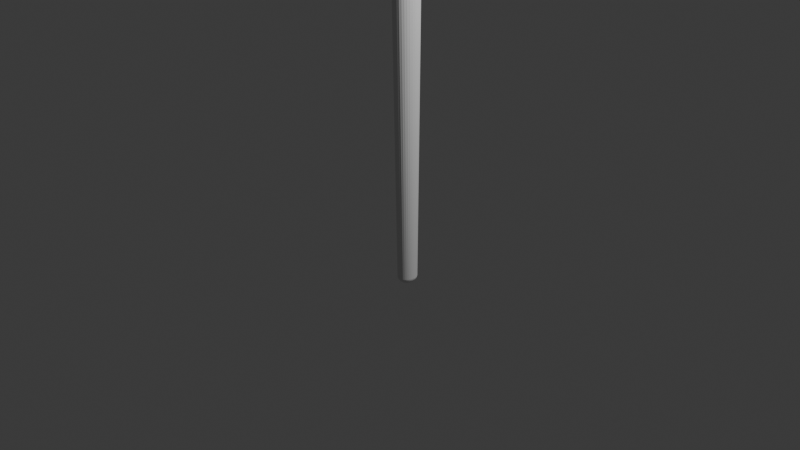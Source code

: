 # Source: Torch.blend  (saved by Blender 4.3.34; exported with 4.5.12 LTS)
import bpy
from mathutils import Matrix  # noqa: F401  (used for matrix-valued properties, if any)

bpy.ops.wm.read_factory_settings(use_empty=True)
scene = bpy.context.scene
scene.name = 'Scene'

# ---- collections
col_collection = bpy.data.collections.new('Collection'); scene.collection.children.link(col_collection)

# ---- world
world_world = bpy.data.worlds.new('World'); scene.world = world_world
world_world.use_nodes = True; world_world.node_tree.nodes.clear()
_N = world_world.node_tree.nodes; _L = world_world.node_tree.links
n0 = _N.new('ShaderNodeOutputWorld'); n0.name = 'World Output'; n0.location = (300, 300)
n1 = _N.new('ShaderNodeBackground'); n1.name = 'Background'; n1.location = (10, 300)
n1.inputs[0].default_value = (0.05088, 0.05088, 0.05088, 1.0)
_L.new(n1.outputs[0], n0.inputs[0])
n0.is_active_output = True
world_world.color = (0.05088, 0.05088, 0.05088)
world_world.sun_shadow_jitter_overblur = 0.0

# ---- cameras
cam_camera = bpy.data.cameras.new('Camera')
cam_camera.clip_end = 100.0
cam_camera.ortho_scale = 7.314

# ---- lights
light_light = bpy.data.lights.new('Light', 'POINT')
light_light.energy = 1000.0
light_light.shadow_soft_size = 0.1

# ---- meshes
me_cylinder = bpy.data.meshes.new('Cylinder')
me_cylinder.from_pydata([(-3.493e-08, 0.7069, -1.0), (7.133e-08, 0.8652, 1.0), (0.1379, 0.6934, -1.0), (0.1809, 0.8437, 1.0), (0.2705, 0.6531, -1.0), (0.3548, 0.7801, 1.0), (0.3928, 0.5878, -1.0), (0.5151, 0.6769, 1.0), (0.4999, 0.4999, -1.0), (0.6556, 0.538, 1.0), (0.5878, 0.3928, -1.0), (0.771, 0.3687, 1.0), (0.6531, 0.2705, -1.0), (0.8566, 0.1755, 1.0), (0.6934, 0.1379, -1.0), (0.9094, -0.03407, 1.0), (0.7069, 1.747e-08, -1.0), (0.9272, -0.252, 1.0), (0.6934, -0.1379, -1.0), (0.9094, -0.47, 1.0), (0.6531, -0.2705, -1.0), (0.8566, -0.6795, 1.0), (0.5878, -0.3928, -1.0), (0.771, -0.8727, 1.0), (0.4999, -0.4999, -1.0), (0.6556, -1.042, 1.0), (0.3928, -0.5878, -1.0), (0.5151, -1.181, 1.0), (0.2705, -0.6531, -1.0), (0.3548, -1.284, 1.0), (0.1379, -0.6934, -1.0), (0.1809, -1.348, 1.0), (-3.493e-08, -0.7069, -1.0), (7.133e-08, -1.369, 1.0), (-0.1379, -0.6934, -1.0), (-0.1809, -1.348, 1.0), (-0.2705, -0.6531, -1.0), (-0.3548, -1.284, 1.0), (-0.3928, -0.5878, -1.0), (-0.5151, -1.181, 1.0), (-0.4999, -0.4999, -1.0), (-0.6556, -1.042, 1.0), (-0.5878, -0.3928, -1.0), (-0.771, -0.8727, 1.0), (-0.6531, -0.2705, -1.0), (-0.8566, -0.6795, 1.0), (-0.6934, -0.1379, -1.0), (-0.9094, -0.47, 1.0), (-0.7069, 1.747e-08, -1.0), (-0.9272, -0.252, 1.0), (-0.6934, 0.1379, -1.0), (-0.9094, -0.03407, 1.0), (-0.6531, 0.2705, -1.0), (-0.8566, 0.1755, 1.0), (-0.5878, 0.3928, -1.0), (-0.771, 0.3687, 1.0), (-0.4999, 0.4999, -1.0), (-0.6556, 0.538, 1.0), (-0.3928, 0.5878, -1.0), (-0.5151, 0.6769, 1.0), (-0.2705, 0.6531, -1.0), (-0.3548, 0.7801, 1.0), (-0.1379, 0.6934, -1.0), (-0.1809, 0.8437, 1.0)], [], [(0, 1, 3, 2), (2, 3, 5, 4), (4, 5, 7, 6), (6, 7, 9, 8), (8, 9, 11, 10), (10, 11, 13, 12), (12, 13, 15, 14), (14, 15, 17, 16), (16, 17, 19, 18), (18, 19, 21, 20), (20, 21, 23, 22), (22, 23, 25, 24), (24, 25, 27, 26), (26, 27, 29, 28), (28, 29, 31, 30), (30, 31, 33, 32), (32, 33, 35, 34), (34, 35, 37, 36), (36, 37, 39, 38), (38, 39, 41, 40), (40, 41, 43, 42), (42, 43, 45, 44), (44, 45, 47, 46), (46, 47, 49, 48), (48, 49, 51, 50), (50, 51, 53, 52), (52, 53, 55, 54), (54, 55, 57, 56), (56, 57, 59, 58), (58, 59, 61, 60), (3, 1, 63, 61, 59, 57, 55, 53, 51, 49, 47, 45, 43, 41, 39, 37, 35, 33, 31, 29, 27, 25, 23, 21, 19, 17, 15, 13, 11, 9, 7, 5), (60, 61, 63, 62), (62, 63, 1, 0), (0, 2, 4, 6, 8, 10, 12, 14, 16, 18, 20, 22, 24, 26, 28, 30, 32, 34, 36, 38, 40, 42, 44, 46, 48, 50, 52, 54, 56, 58, 60, 62)])
_uv = me_cylinder.uv_layers.new(name='UVMap')
_uv.uv.foreach_set('vector', [1.0, 0.5, 1.0, 1.0, 0.9688, 1.0, 0.9688, 0.5, 0.9688, 0.5, 0.9688, 1.0, 0.9375, 1.0, 0.9375, 0.5, 0.9375, 0.5, 0.9375, 1.0, 0.9062, 1.0, 0.9062, 0.5, 0.9062, 0.5, 0.9062, 1.0, 0.875, 1.0, 0.875, 0.5, 0.875, 0.5, 0.875, 1.0, 0.8438, 1.0, 0.8438, 0.5, 0.8438, 0.5, 0.8438, 1.0, 0.8125, 1.0, 0.8125, 0.5, 0.8125, 0.5, 0.8125, 1.0, 0.7812, 1.0, 0.7812, 0.5, 0.7812, 0.5, 0.7812, 1.0, 0.75, 1.0, 0.75, 0.5, 0.75, 0.5, 0.75, 1.0, 0.7188, 1.0, 0.7188, 0.5, 0.7188, 0.5, 0.7188, 1.0, 0.6875, 1.0, 0.6875, 0.5, 0.6875, 0.5, 0.6875, 1.0, 0.6562, 1.0, 0.6562, 0.5, 0.6562, 0.5, 0.6562, 1.0, 0.625, 1.0, 0.625, 0.5, 0.625, 0.5, 0.625, 1.0, 0.5938, 1.0, 0.5938, 0.5, 0.5938, 0.5, 0.5938, 1.0, 0.5625, 1.0, 0.5625, 0.5, 0.5625, 0.5, 0.5625, 1.0, 0.5312, 1.0, 0.5312, 0.5, 0.5312, 0.5, 0.5312, 1.0, 0.5, 1.0, 0.5, 0.5, 0.5, 0.5, 0.5, 1.0, 0.4688, 1.0, 0.4688, 0.5, 0.4688, 0.5, 0.4688, 1.0, 0.4375, 1.0, 0.4375, 0.5, 0.4375, 0.5, 0.4375, 1.0, 0.4062, 1.0, 0.4062, 0.5, 0.4062, 0.5, 0.4062, 1.0, 0.375, 1.0, 0.375, 0.5, 0.375, 0.5, 0.375, 1.0, 0.3438, 1.0, 0.3438, 0.5, 0.3438, 0.5, 0.3438, 1.0, 0.3125, 1.0, 0.3125, 0.5, 0.3125, 0.5, 0.3125, 1.0, 0.2812, 1.0, 0.2812, 0.5, 0.2812, 0.5, 0.2812, 1.0, 0.25, 1.0, 0.25, 0.5, 0.25, 0.5, 0.25, 1.0, 0.2188, 1.0, 0.2188, 0.5, 0.2188, 0.5, 0.2188, 1.0, 0.1875, 1.0, 0.1875, 0.5, 0.1875, 0.5, 0.1875, 1.0, 0.1562, 1.0, 0.1562, 0.5, 0.1562, 0.5, 0.1562, 1.0, 0.125, 1.0, 0.125, 0.5, 0.125, 0.5, 0.125, 1.0, 0.09375, 1.0, 0.09375, 0.5, 0.09375, 0.5, 0.09375, 1.0, 0.0625, 1.0, 0.0625, 0.5, 0.2968, 0.4854, 0.25, 0.49, 0.2032, 0.4854, 0.1582, 0.4717, 0.1167, 0.4496, 0.08029, 0.4197, 0.05045, 0.3833, 0.02827, 0.3418, 0.01461, 0.2968, 0.01, 0.25, 0.01461, 0.2032, 0.02827, 0.1582, 0.05045, 0.1167, 0.08029, 0.08029, 0.1167, 0.05045, 0.1582, 0.02827, 0.2032, 0.01461, 0.25, 0.01, 0.2968, 0.01461, 0.3418, 0.02827, 0.3833, 0.05045, 0.4197, 0.08029, 0.4496, 0.1167, 0.4717, 0.1582, 0.4854, 0.2032, 0.49, 0.25, 0.4854, 0.2968, 0.4717, 0.3418, 0.4496, 0.3833, 0.4197, 0.4197, 0.3833, 0.4496, 0.3418, 0.4717, 0.0625, 0.5, 0.0625, 1.0, 0.03125, 1.0, 0.03125, 0.5, 0.03125, 0.5, 0.03125, 1.0, 0.0, 1.0, 0.0, 0.5, 0.75, 0.49, 0.7968, 0.4854, 0.8418, 0.4717, 0.8833, 0.4496, 0.9197, 0.4197, 0.9496, 0.3833, 0.9717, 0.3418, 0.9854, 0.2968, 0.99, 0.25, 0.9854, 0.2032, 0.9717, 0.1582, 0.9496, 0.1167, 0.9197, 0.08029, 0.8833, 0.05045, 0.8418, 0.02827, 0.7968, 0.01461, 0.75, 0.01, 0.7032, 0.01461, 0.6582, 0.02827, 0.6167, 0.05045, 0.5803, 0.08029, 0.5504, 0.1167, 0.5283, 0.1582, 0.5146, 0.2032, 0.51, 0.25, 0.5146, 0.2968, 0.5283, 0.3418, 0.5504, 0.3833, 0.5803, 0.4197, 0.6167, 0.4496, 0.6582, 0.4717, 0.7032, 0.4854])
me_cylinder.update()
me_roundcube = bpy.data.meshes.new('Roundcube')
me_roundcube.from_pydata([(0.4205, 0.4206, -0.6009), (0.3063, 0.4546, -0.6505), (0.2, 0.4777, -0.688), (0.09948, 0.4935, -0.716), (-0.000749, 0.5038, -0.733), (-0.1016, 0.5093, -0.7351), (-0.2056, 0.5056, -0.7191), (-0.3136, 0.4834, -0.6813), (0.4604, 0.4528, -0.4304), (0.3425, 0.518, -0.5061), (0.2253, 0.5508, -0.5414), (0.1155, 0.5737, -0.5662), (0.002393, 0.5872, -0.5808), (-0.1133, 0.5869, -0.5823), (-0.2268, 0.574, -0.564), (-0.3359, 0.531, -0.5242), (0.4724, 0.4911, -0.2975), (0.4664, 0.5026, -0.2793), (0.3538, 0.5407, -0.3042), (0.2426, 0.5623, -0.3185), (0.1173, 0.5783, -0.3266), (-0.03118, 0.5846, -0.3363), (-0.1717, 0.5769, -0.3341), (-0.317, 0.5424, -0.3283), (0.5053, 0.5121, -0.1633), (0.3717, 0.5691, -0.166), (0.2433, 0.6034, -0.1698), (0.1238, 0.626, -0.1775), (0.003236, 0.6394, -0.1834), (-0.1207, 0.6349, -0.1815), (-0.2376, 0.6142, -0.1719), (-0.3629, 0.5774, -0.1668), (0.3856, 0.4878, -0.01568), (0.3039, 0.5559, -0.009378), (0.196, 0.5341, -0.01786), (0.08844, 0.6064, -0.006701), (-0.03616, 0.6131, -0.01503), (-0.1234, 0.6188, -0.01439), (-0.223, 0.5978, -0.007614), (-0.3489, 0.5711, -0.002194), (0.2737, 0.5051, 0.1249), (0.1597, 0.4751, 0.1027), (-0.02386, 0.5464, 0.1365), (-0.06414, 0.5506, 0.1354), (-0.1027, 0.5501, 0.133), (-0.1501, 0.5479, 0.1417), (-0.2471, 0.5232, 0.1488), (-0.3757, 0.4723, 0.1485), (0.4167, 0.502, 0.287), (0.342, 0.5683, 0.3203), (0.2254, 0.5936, 0.3232), (0.1242, 0.6127, 0.337), (-0.003669, 0.6171, 0.3319), (-0.1227, 0.6254, 0.3317), (-0.2429, 0.6029, 0.3318), (-0.3563, 0.5546, 0.3207), (0.4539, 0.462, 0.4385), (0.2949, 0.4931, 0.4375), (0.1586, 0.524, 0.4541), (0.049, 0.5275, 0.4803), (-0.07222, 0.5202, 0.478), (-0.1954, 0.5109, 0.4661), (-0.3068, 0.4945, 0.4613), (-0.3737, 0.4725, 0.4545), (-0.4158, 0.4352, -0.6132), (-0.4362, 0.3185, -0.6458), (-0.4457, 0.2045, -0.666), (-0.454, 0.1007, -0.6794), (-0.4582, -3.979e-05, -0.6871), (-0.458, -0.1029, -0.6905), (-0.455, -0.2077, -0.6839), (-0.4429, -0.3116, -0.6655), (-0.4489, 0.457, -0.4618), (-0.5019, 0.3504, -0.4923), (-0.5248, 0.2242, -0.5172), (-0.5375, 0.1052, -0.5338), (-0.5419, -0.006866, -0.5383), (-0.5391, -0.1222, -0.537), (-0.513, -0.2571, -0.5184), (-0.4802, -0.3805, -0.4903), (-0.4601, 0.47, -0.3016), (-0.517, 0.3498, -0.3117), (-0.5324, 0.1952, -0.3236), (-0.5347, 0.05164, -0.3298), (-0.5348, -0.07156, -0.3291), (-0.521, -0.2043, -0.3186), (-0.4935, -0.3478, -0.3021), (-0.4914, -0.4411, -0.2992), (-0.4922, 0.4856, -0.1576), (-0.5659, 0.39, -0.1591), (-0.5919, 0.251, -0.1631), (-0.594, 0.107, -0.17), (-0.6001, -0.01407, -0.172), (-0.601, -0.1281, -0.1685), (-0.5851, -0.2598, -0.166), (-0.5628, -0.3948, -0.1654), (-0.4856, 0.4728, -0.01365), (-0.5672, 0.3756, -0.007873), (-0.6062, 0.2573, 0.001164), (-0.5873, 0.08779, -0.009894), (-0.5892, -0.04089, -0.01378), (-0.5845, -0.1608, -0.01347), (-0.5708, -0.28, -0.01452), (-0.5467, -0.3706, -0.01544), (-0.5092, 0.3988, 0.1287), (-0.5507, 0.3311, 0.1442), (-0.5579, 0.1779, 0.1471), (-0.5424, 0.01674, 0.1402), (-0.5388, -0.1163, 0.1372), (-0.519, -0.2529, 0.1318), (-0.5432, -0.3088, 0.1425), (-0.5253, -0.3617, 0.1479), (-0.4833, 0.4282, 0.2855), (-0.549, 0.3301, 0.3068), (-0.5632, 0.1905, 0.3093), (-0.5767, 0.07275, 0.3179), (-0.5901, -0.03547, 0.3221), (-0.5876, -0.1469, 0.322), (-0.5623, -0.2626, 0.313), (-0.4922, -0.349, 0.2918), (-0.4334, 0.4075, 0.4163), (-0.4663, 0.228, 0.4253), (-0.4844, 0.08257, 0.4346), (-0.4865, -0.05395, 0.4356), (-0.4727, -0.1883, 0.4265), (-0.475, -0.2889, 0.4266), (-0.4542, -0.3301, 0.4266), (-0.4283, -0.3499, 0.4326), (-0.4133, -0.4093, -0.6189), (-0.3088, -0.4559, -0.6827), (-0.202, -0.4935, -0.7225), (-0.09807, -0.5172, -0.7463), (0.005543, -0.5233, -0.7541), (0.109, -0.5146, -0.7472), (0.2135, -0.4957, -0.726), (0.3207, -0.4691, -0.6869), (-0.4152, -0.484, -0.4292), (-0.3022, -0.5208, -0.4805), (-0.1991, -0.5544, -0.5267), (-0.09537, -0.5759, -0.5565), (0.01443, -0.577, -0.5641), (0.126, -0.564, -0.5558), (0.2527, -0.5299, -0.5247), (0.3892, -0.4804, -0.4779), (-0.4465, -0.5045, -0.2666), (-0.3011, -0.5464, -0.2799), (-0.1825, -0.5507, -0.3073), (-0.04979, -0.5484, -0.3128), (0.06591, -0.5449, -0.3158), (0.1805, -0.5292, -0.3079), (0.3042, -0.502, -0.2897), (0.4362, -0.4671, -0.2673), (-0.5097, -0.5087, -0.1469), (-0.3639, -0.5756, -0.1447), (-0.2232, -0.6068, -0.1559), (-0.09296, -0.6103, -0.1584), (0.02364, -0.6067, -0.1602), (0.131, -0.5988, -0.16), (0.2475, -0.5774, -0.1532), (0.386, -0.5399, -0.1399), (-0.4477, -0.5075, -0.01264), (-0.2587, -0.5793, -0.008529), (-0.1392, -0.6153, -0.01221), (0.006669, -0.6111, -0.01784), (0.1072, -0.6008, -0.01664), (0.2096, -0.5807, -0.01365), (0.3489, -0.5502, -0.01015), (0.4197, -0.5308, -0.001591), (-0.363, -0.496, 0.1297), (-0.1118, -0.5593, 0.1381), (0.09335, -0.5799, 0.1308), (0.2406, -0.5604, 0.1255), (0.3278, -0.5371, 0.1285), (0.3885, -0.5157, 0.1337), (0.4134, -0.5007, 0.1472), (0.4279, -0.4845, 0.1564), (-0.3771, -0.4701, 0.2718), (-0.1755, -0.5217, 0.2749), (-0.07346, -0.5733, 0.2989), (0.04865, -0.5934, 0.3031), (0.135, -0.6008, 0.3102), (0.2321, -0.5966, 0.3177), (0.3455, -0.5714, 0.3206), (0.4156, -0.5284, 0.3192), (-0.3266, -0.4046, 0.3877), (-0.1447, -0.4494, 0.4088), (-0.06634, -0.5074, 0.4487), (0.04568, -0.5273, 0.4579), (0.135, -0.5263, 0.4605), (0.2025, -0.4926, 0.4498), (0.2858, -0.4479, 0.4293), (0.3467, -0.3909, 0.3964), (0.4236, -0.4347, -0.6194), (0.4513, -0.3196, -0.6704), (0.4656, -0.1955, -0.6967), (0.4769, -0.08808, -0.7006), (0.4804, 0.01216, -0.6951), (0.4806, 0.1143, -0.696), (0.4761, 0.2151, -0.6848), (0.4621, 0.3162, -0.6543), (0.5034, -0.4281, -0.4314), (0.5297, -0.3571, -0.5015), (0.5466, -0.2181, -0.5291), (0.5563, -0.09921, -0.555), (0.5613, 0.01654, -0.5717), (0.5628, 0.1329, -0.5722), (0.5594, 0.2482, -0.5536), (0.5257, 0.3633, -0.5137), (0.5091, -0.4494, -0.2716), (0.538, -0.3345, -0.2986), (0.5501, -0.1728, -0.3003), (0.5554, -0.05373, -0.3145), (0.5552, 0.0724, -0.3302), (0.5521, 0.1952, -0.3387), (0.5488, 0.2661, -0.3596), (0.4927, 0.3906, -0.3302), (0.5233, -0.4957, -0.1393), (0.5921, -0.3958, -0.1582), (0.6101, -0.2341, -0.1506), (0.6131, -0.1137, -0.156), (0.6113, 0.005646, -0.1602), (0.6076, 0.1298, -0.1653), (0.6059, 0.2533, -0.1729), (0.5879, 0.3931, -0.1744), (0.5043, -0.5032, -0.006163), (0.576, -0.382, -0.007308), (0.6238, -0.2462, 0.004059), (0.6269, -0.1216, 0.005799), (0.6153, 0.001826, 0.002832), (0.6055, 0.1256, -0.002057), (0.5704, 0.2476, -0.003566), (0.5127, 0.3707, -0.008589), (0.5074, -0.3878, 0.1447), (0.5646, -0.3162, 0.1526), (0.6123, -0.2395, 0.1666), (0.62, -0.1208, 0.1709), (0.6067, 0.002001, 0.1678), (0.5897, 0.1255, 0.1632), (0.55, 0.252, 0.158), (0.4759, 0.3783, 0.1486), (0.484, -0.4066, 0.2935), (0.5647, -0.3213, 0.3245), (0.6126, -0.2346, 0.3425), (0.6324, -0.12, 0.3498), (0.6284, 0.0004231, 0.3485), (0.6197, 0.118, 0.3426), (0.6016, 0.2386, 0.3306), (0.5531, 0.3639, 0.3148), (0.4683, -0.4294, 0.4198), (0.5304, -0.2438, 0.4297), (0.5676, -0.1293, 0.4577), (0.5861, 0.005146, 0.4591), (0.5815, 0.1192, 0.4533), (0.5552, 0.2039, 0.4318), (0.5403, 0.3137, 0.4237), (0.5152, 0.3893, 0.4404), (0.3422, -0.3544, -0.7549), (0.2308, -0.374, -0.7951), (0.1182, -0.3842, -0.8127), (0.005994, -0.3856, -0.8177), (-0.1071, -0.3794, -0.8115), (-0.2216, -0.3672, -0.7927), (-0.3372, -0.3407, -0.7511), (0.3413, -0.2232, -0.7559), (0.2228, -0.2375, -0.786), (0.1093, -0.2437, -0.7955), (0.001301, -0.2433, -0.8042), (-0.1065, -0.2397, -0.8135), (-0.2215, -0.2369, -0.801), (-0.3443, -0.227, -0.7642), (0.3462, -0.1023, -0.7358), (0.22, -0.1083, -0.7671), (0.103, -0.1126, -0.7769), (-0.003546, -0.1147, -0.78), (-0.1073, -0.1138, -0.7916), (-0.2159, -0.1136, -0.7972), (-0.3418, -0.1116, -0.7651), (0.3488, 0.006687, -0.7285), (0.2235, 0.01036, -0.7825), (0.1075, 0.01062, -0.8164), (-0.004289, 0.004104, -0.7793), (-0.109, 0.00113, -0.7662), (-0.2136, 0.0001401, -0.7741), (-0.3364, -0.000486, -0.7622), (0.3482, 0.1167, -0.7302), (0.2241, 0.1249, -0.7793), (0.1076, 0.1291, -0.8115), (-0.00044, 0.1268, -0.8132), (-0.1107, 0.1189, -0.7516), (-0.2143, 0.1155, -0.7516), (-0.3324, 0.1116, -0.7555), (0.3451, 0.2235, -0.7384), (0.2199, 0.2361, -0.7672), (0.1038, 0.247, -0.7875), (-0.005952, 0.2501, -0.7828), (-0.1114, 0.247, -0.7647), (-0.2178, 0.2378, -0.7391), (-0.3303, 0.2269, -0.7448), (0.3343, 0.3375, -0.7193), (0.2124, 0.3566, -0.7498), (0.0992, 0.3713, -0.7629), (-0.008665, 0.3803, -0.7643), (-0.1133, 0.383, -0.7639), (-0.2193, 0.3775, -0.7551), (-0.3296, 0.3557, -0.7304), (0.4011, 0.4252, 0.5234), (0.3192, 0.4432, 0.6108), (0.2184, 0.5086, 0.7178), (0.1379, 0.5176, 0.7239), (0.04825, 0.5193, 0.7225), (-0.03907, 0.5094, 0.7042), (-0.1489, 0.4969, 0.6859), (-0.3132, 0.4499, 0.6375), (-0.4017, 0.3777, 0.5705), (0.4331, 0.4132, 0.5349), (0.3441, 0.346, 0.7497), (0.2282, 0.3658, 0.789), (0.115, 0.3767, 0.8111), (0.005737, 0.3807, 0.8223), (-0.1044, 0.3749, 0.8199), (-0.2193, 0.3622, 0.8041), (-0.3403, 0.3465, 0.7671), (-0.4098, 0.303, 0.6299), (0.4484, 0.4067, 0.5241), (0.357, 0.2225, 0.789), (0.2341, 0.2314, 0.8284), (0.117, 0.2368, 0.8518), (0.003685, 0.2387, 0.8563), (-0.1077, 0.2352, 0.8596), (-0.2249, 0.2307, 0.8459), (-0.346, 0.2264, 0.8071), (-0.4121, 0.2099, 0.6495), (0.4598, 0.3931, 0.5087), (0.3609, 0.1128, 0.802), (0.2368, 0.1177, 0.85), (0.1163, 0.1202, 0.8389), (-0.00101, 0.1211, 0.8298), (-0.1146, 0.1188, 0.8392), (-0.2308, 0.1154, 0.8529), (-0.3608, 0.113, 0.83), (-0.4306, 0.111, 0.6737), (0.466, 0.212, 0.5518), (0.3616, 0.00333, 0.7977), (0.238, 0.002876, 0.8482), (0.1165, 0.00273, 0.8292), (-0.001622, 0.002282, 0.8199), (-0.1168, 0.001101, 0.8308), (-0.2361, -9.138e-05, 0.8326), (-0.3651, 0.001425, 0.8365), (-0.4365, 0.01643, 0.6792), (0.4691, 0.139, 0.5521), (0.3596, -0.1099, 0.7923), (0.2371, -0.1136, 0.8369), (0.1176, -0.115, 0.8307), (-0.001739, -0.1157, 0.8144), (-0.1177, -0.1167, 0.8267), (-0.2359, -0.114, 0.8192), (-0.3612, -0.1102, 0.8295), (-0.4378, -0.08751, 0.6769), (0.4615, -0.01307, 0.571), (0.3546, -0.2193, 0.7774), (0.2342, -0.2235, 0.8138), (0.1148, -0.2265, 0.8096), (-0.001165, -0.228, 0.8022), (-0.1145, -0.2273, 0.8111), (-0.2302, -0.2251, 0.8196), (-0.3534, -0.2235, 0.7997), (-0.4415, -0.1943, 0.6659), (0.4406, -0.132, 0.5449), (0.3396, -0.3223, 0.7304), (0.2265, -0.3424, 0.7676), (0.1137, -0.3489, 0.7799), (0.002378, -0.3508, 0.7867), (-0.1084, -0.3495, 0.7922), (-0.2221, -0.3459, 0.7805), (-0.3402, -0.3415, 0.7534), (-0.4295, -0.3057, 0.6416), (0.4027, -0.2348, 0.4795), (0.3053, -0.297, 0.551), (0.2128, -0.4755, 0.68), (0.1106, -0.4934, 0.7065), (0.005962, -0.4921, 0.7182), (-0.09769, -0.4888, 0.7179), (-0.2012, -0.4804, 0.7002), (-0.2801, -0.4515, 0.6564), (-0.3454, -0.3885, 0.5749)], [], [(0, 1, 9, 8), (1, 2, 10, 9), (2, 3, 11, 10), (3, 4, 12, 11), (4, 5, 13, 12), (5, 6, 14, 13), (6, 7, 15, 14), (7, 64, 72, 15), (8, 9, 17, 16), (9, 10, 18, 17), (10, 11, 19, 18), (11, 12, 20, 19), (12, 13, 21, 20), (13, 14, 22, 21), (14, 15, 23, 22), (15, 72, 80, 23), (16, 17, 25, 24), (17, 18, 26, 25), (18, 19, 27, 26), (19, 20, 28, 27), (20, 21, 29, 28), (21, 22, 30, 29), (22, 23, 31, 30), (23, 80, 88, 31), (24, 25, 33, 32), (25, 26, 34, 33), (26, 27, 35, 34), (27, 28, 36, 35), (28, 29, 37, 36), (29, 30, 38, 37), (30, 31, 39, 38), (31, 88, 96, 39), (32, 33, 41, 40), (33, 34, 42, 41), (34, 35, 43, 42), (35, 36, 44, 43), (36, 37, 45, 44), (37, 38, 46, 45), (38, 39, 47, 46), (39, 96, 104, 47), (40, 41, 49, 48), (41, 42, 50, 49), (42, 43, 51, 50), (43, 44, 52, 51), (44, 45, 53, 52), (45, 46, 54, 53), (46, 47, 55, 54), (47, 104, 112, 55), (48, 49, 57, 56), (49, 50, 58, 57), (50, 51, 59, 58), (51, 52, 60, 59), (52, 53, 61, 60), (53, 54, 62, 61), (54, 55, 63, 62), (55, 112, 120, 63), (56, 57, 306, 305), (57, 58, 307, 306), (58, 59, 308, 307), (59, 60, 309, 308), (60, 61, 310, 309), (61, 62, 311, 310), (62, 63, 312, 311), (63, 120, 313, 312), (64, 65, 73, 72), (65, 66, 74, 73), (66, 67, 75, 74), (67, 68, 76, 75), (68, 69, 77, 76), (69, 70, 78, 77), (70, 71, 79, 78), (71, 128, 136, 79), (72, 73, 81, 80), (73, 74, 82, 81), (74, 75, 83, 82), (75, 76, 84, 83), (76, 77, 85, 84), (77, 78, 86, 85), (78, 79, 87, 86), (79, 136, 144, 87), (80, 81, 89, 88), (81, 82, 90, 89), (82, 83, 91, 90), (83, 84, 92, 91), (84, 85, 93, 92), (85, 86, 94, 93), (86, 87, 95, 94), (87, 144, 152, 95), (88, 89, 97, 96), (89, 90, 98, 97), (90, 91, 99, 98), (91, 92, 100, 99), (92, 93, 101, 100), (93, 94, 102, 101), (94, 95, 103, 102), (95, 152, 160, 103), (96, 97, 105, 104), (97, 98, 106, 105), (98, 99, 107, 106), (99, 100, 108, 107), (100, 101, 109, 108), (101, 102, 110, 109), (102, 103, 111, 110), (103, 160, 168, 111), (104, 105, 113, 112), (105, 106, 114, 113), (106, 107, 115, 114), (107, 108, 116, 115), (108, 109, 117, 116), (109, 110, 118, 117), (110, 111, 119, 118), (111, 168, 176, 119), (112, 113, 121, 120), (113, 114, 122, 121), (114, 115, 123, 122), (115, 116, 124, 123), (116, 117, 125, 124), (117, 118, 126, 125), (118, 119, 127, 126), (119, 176, 184, 127), (120, 121, 322, 313), (121, 122, 331, 322), (122, 123, 340, 331), (123, 124, 349, 340), (124, 125, 358, 349), (125, 126, 367, 358), (126, 127, 376, 367), (127, 184, 385, 376), (128, 129, 137, 136), (129, 130, 138, 137), (130, 131, 139, 138), (131, 132, 140, 139), (132, 133, 141, 140), (133, 134, 142, 141), (134, 135, 143, 142), (135, 192, 200, 143), (136, 137, 145, 144), (137, 138, 146, 145), (138, 139, 147, 146), (139, 140, 148, 147), (140, 141, 149, 148), (141, 142, 150, 149), (142, 143, 151, 150), (143, 200, 208, 151), (144, 145, 153, 152), (145, 146, 154, 153), (146, 147, 155, 154), (147, 148, 156, 155), (148, 149, 157, 156), (149, 150, 158, 157), (150, 151, 159, 158), (151, 208, 216, 159), (152, 153, 161, 160), (153, 154, 162, 161), (154, 155, 163, 162), (155, 156, 164, 163), (156, 157, 165, 164), (157, 158, 166, 165), (158, 159, 167, 166), (159, 216, 224, 167), (160, 161, 169, 168), (161, 162, 170, 169), (162, 163, 171, 170), (163, 164, 172, 171), (164, 165, 173, 172), (165, 166, 174, 173), (166, 167, 175, 174), (167, 224, 232, 175), (168, 169, 177, 176), (169, 170, 178, 177), (170, 171, 179, 178), (171, 172, 180, 179), (172, 173, 181, 180), (173, 174, 182, 181), (174, 175, 183, 182), (175, 232, 240, 183), (176, 177, 185, 184), (177, 178, 186, 185), (178, 179, 187, 186), (179, 180, 188, 187), (180, 181, 189, 188), (181, 182, 190, 189), (182, 183, 191, 190), (183, 240, 248, 191), (184, 185, 384, 385), (185, 186, 383, 384), (186, 187, 382, 383), (187, 188, 381, 382), (188, 189, 380, 381), (189, 190, 379, 380), (190, 191, 378, 379), (191, 248, 377, 378), (192, 193, 201, 200), (193, 194, 202, 201), (194, 195, 203, 202), (195, 196, 204, 203), (196, 197, 205, 204), (197, 198, 206, 205), (198, 199, 207, 206), (199, 0, 8, 207), (200, 201, 209, 208), (201, 202, 210, 209), (202, 203, 211, 210), (203, 204, 212, 211), (204, 205, 213, 212), (205, 206, 214, 213), (206, 207, 215, 214), (207, 8, 16, 215), (208, 209, 217, 216), (209, 210, 218, 217), (210, 211, 219, 218), (211, 212, 220, 219), (212, 213, 221, 220), (213, 214, 222, 221), (214, 215, 223, 222), (215, 16, 24, 223), (216, 217, 225, 224), (217, 218, 226, 225), (218, 219, 227, 226), (219, 220, 228, 227), (220, 221, 229, 228), (221, 222, 230, 229), (222, 223, 231, 230), (223, 24, 32, 231), (224, 225, 233, 232), (225, 226, 234, 233), (226, 227, 235, 234), (227, 228, 236, 235), (228, 229, 237, 236), (229, 230, 238, 237), (230, 231, 239, 238), (231, 32, 40, 239), (232, 233, 241, 240), (233, 234, 242, 241), (234, 235, 243, 242), (235, 236, 244, 243), (236, 237, 245, 244), (237, 238, 246, 245), (238, 239, 247, 246), (239, 40, 48, 247), (240, 241, 249, 248), (241, 242, 250, 249), (242, 243, 251, 250), (243, 244, 252, 251), (244, 245, 253, 252), (245, 246, 254, 253), (246, 247, 255, 254), (247, 48, 56, 255), (248, 249, 368, 377), (249, 250, 359, 368), (250, 251, 350, 359), (251, 252, 341, 350), (252, 253, 332, 341), (253, 254, 323, 332), (254, 255, 314, 323), (255, 56, 305, 314), (192, 135, 256, 193), (135, 134, 257, 256), (134, 133, 258, 257), (133, 132, 259, 258), (132, 131, 260, 259), (131, 130, 261, 260), (130, 129, 262, 261), (129, 128, 71, 262), (193, 256, 263, 194), (256, 257, 264, 263), (257, 258, 265, 264), (258, 259, 266, 265), (259, 260, 267, 266), (260, 261, 268, 267), (261, 262, 269, 268), (262, 71, 70, 269), (194, 263, 270, 195), (263, 264, 271, 270), (264, 265, 272, 271), (265, 266, 273, 272), (266, 267, 274, 273), (267, 268, 275, 274), (268, 269, 276, 275), (269, 70, 69, 276), (195, 270, 277, 196), (270, 271, 278, 277), (271, 272, 279, 278), (272, 273, 280, 279), (273, 274, 281, 280), (274, 275, 282, 281), (275, 276, 283, 282), (276, 69, 68, 283), (196, 277, 284, 197), (277, 278, 285, 284), (278, 279, 286, 285), (279, 280, 287, 286), (280, 281, 288, 287), (281, 282, 289, 288), (282, 283, 290, 289), (283, 68, 67, 290), (197, 284, 291, 198), (284, 285, 292, 291), (285, 286, 293, 292), (286, 287, 294, 293), (287, 288, 295, 294), (288, 289, 296, 295), (289, 290, 297, 296), (290, 67, 66, 297), (198, 291, 298, 199), (291, 292, 299, 298), (292, 293, 300, 299), (293, 294, 301, 300), (294, 295, 302, 301), (295, 296, 303, 302), (296, 297, 304, 303), (297, 66, 65, 304), (199, 298, 1, 0), (298, 299, 2, 1), (299, 300, 3, 2), (300, 301, 4, 3), (301, 302, 5, 4), (302, 303, 6, 5), (303, 304, 7, 6), (304, 65, 64, 7), (305, 306, 315, 314), (306, 307, 316, 315), (307, 308, 317, 316), (308, 309, 318, 317), (309, 310, 319, 318), (310, 311, 320, 319), (311, 312, 321, 320), (312, 313, 322, 321), (314, 315, 324, 323), (315, 316, 325, 324), (316, 317, 326, 325), (317, 318, 327, 326), (318, 319, 328, 327), (319, 320, 329, 328), (320, 321, 330, 329), (321, 322, 331, 330), (323, 324, 333, 332), (324, 325, 334, 333), (325, 326, 335, 334), (326, 327, 336, 335), (327, 328, 337, 336), (328, 329, 338, 337), (329, 330, 339, 338), (330, 331, 340, 339), (332, 333, 342, 341), (333, 334, 343, 342), (334, 335, 344, 343), (335, 336, 345, 344), (336, 337, 346, 345), (337, 338, 347, 346), (338, 339, 348, 347), (339, 340, 349, 348), (341, 342, 351, 350), (342, 343, 352, 351), (343, 344, 353, 352), (344, 345, 354, 353), (345, 346, 355, 354), (346, 347, 356, 355), (347, 348, 357, 356), (348, 349, 358, 357), (350, 351, 360, 359), (351, 352, 361, 360), (352, 353, 362, 361), (353, 354, 363, 362), (354, 355, 364, 363), (355, 356, 365, 364), (356, 357, 366, 365), (357, 358, 367, 366), (359, 360, 369, 368), (360, 361, 370, 369), (361, 362, 371, 370), (362, 363, 372, 371), (363, 364, 373, 372), (364, 365, 374, 373), (365, 366, 375, 374), (366, 367, 376, 375), (368, 369, 378, 377), (369, 370, 379, 378), (370, 371, 380, 379), (371, 372, 381, 380), (372, 373, 382, 381), (373, 374, 383, 382), (374, 375, 384, 383), (375, 376, 385, 384)])
me_roundcube.update()
me_roundcube_001 = bpy.data.meshes.new('Roundcube.001')
me_roundcube_001.from_pydata([(0.5774, 0.5774, -0.5774), (0.433, 0.6374, -0.6374), (0.2887, 0.677, -0.677), (0.1443, 0.6997, -0.6997), (0.0, 0.7071, -0.7071), (-0.1443, 0.6997, -0.6997), (-0.2887, 0.677, -0.677), (-0.433, 0.6374, -0.6374), (0.6374, 0.6374, -0.433), (0.478, 0.7369, -0.478), (0.3187, 0.8004, -0.5078), (0.1593, 0.8362, -0.5248), (0.0, 0.8478, -0.5303), (-0.1593, 0.8362, -0.5248), (-0.3187, 0.8004, -0.5078), (-0.478, 0.7369, -0.478), (0.677, 0.677, -0.2887), (0.5078, 0.8004, -0.3187), (0.3385, 0.878, -0.3385), (0.1693, 0.9214, -0.3499), (0.0, 0.9354, -0.3536), (-0.1693, 0.9214, -0.3499), (-0.3385, 0.878, -0.3385), (-0.5078, 0.8004, -0.3187), (0.6997, 0.6997, -0.1443), (0.5248, 0.8362, -0.1593), (0.3499, 0.9214, -0.1693), (0.1749, 0.9689, -0.1749), (0.0, 0.9843, -0.1768), (-0.1749, 0.9689, -0.1749), (-0.3499, 0.9214, -0.1693), (-0.5248, 0.8362, -0.1593), (0.7071, 0.7071, 0.0), (0.5303, 0.8478, 0.0), (0.3536, 0.9354, 0.0), (0.1768, 0.9843, 0.0), (0.0, 1.0, 0.0), (-0.1768, 0.9843, 0.0), (-0.3536, 0.9354, 0.0), (-0.5303, 0.8478, 0.0), (0.6997, 0.6997, 0.1443), (0.5248, 0.8362, 0.1593), (0.3499, 0.9214, 0.1693), (0.1749, 0.9689, 0.1749), (0.0, 0.9843, 0.1768), (-0.1749, 0.9689, 0.1749), (-0.3499, 0.9214, 0.1693), (-0.5248, 0.8362, 0.1593), (0.677, 0.677, 0.2887), (0.5078, 0.8004, 0.3187), (0.3385, 0.878, 0.3385), (0.1693, 0.9214, 0.3499), (0.0, 0.9354, 0.3536), (-0.1693, 0.9214, 0.3499), (-0.3385, 0.878, 0.3385), (-0.5078, 0.8004, 0.3187), (0.6374, 0.6374, 0.433), (0.478, 0.7369, 0.478), (0.3187, 0.8004, 0.5078), (0.1593, 0.8362, 0.5248), (0.0, 0.8478, 0.5303), (-0.1593, 0.8362, 0.5248), (-0.3187, 0.8004, 0.5078), (-0.478, 0.7369, 0.478), (-0.5774, 0.5774, -0.5774), (-0.6374, 0.433, -0.6374), (-0.677, 0.2887, -0.677), (-0.6997, 0.1443, -0.6997), (-0.7071, 0.0, -0.7071), (-0.6997, -0.1443, -0.6997), (-0.677, -0.2887, -0.677), (-0.6374, -0.433, -0.6374), (-0.6374, 0.6374, -0.433), (-0.7369, 0.478, -0.478), (-0.8004, 0.3187, -0.5078), (-0.8362, 0.1593, -0.5248), (-0.8478, 0.0, -0.5303), (-0.8362, -0.1593, -0.5248), (-0.8004, -0.3187, -0.5078), (-0.7369, -0.478, -0.478), (-0.677, 0.677, -0.2887), (-0.8004, 0.5078, -0.3187), (-0.878, 0.3385, -0.3385), (-0.9214, 0.1693, -0.3499), (-0.9354, 0.0, -0.3536), (-0.9214, -0.1693, -0.3499), (-0.878, -0.3385, -0.3385), (-0.8004, -0.5078, -0.3187), (-0.6997, 0.6997, -0.1443), (-0.8362, 0.5248, -0.1593), (-0.9214, 0.3499, -0.1693), (-0.9689, 0.1749, -0.1749), (-0.9843, 0.0, -0.1768), (-0.9689, -0.1749, -0.1749), (-0.9214, -0.3499, -0.1693), (-0.8362, -0.5248, -0.1593), (-0.7071, 0.7071, 0.0), (-0.8478, 0.5303, 0.0), (-0.9354, 0.3536, 0.0), (-0.9843, 0.1768, 0.0), (-1.0, 0.0, 0.0), (-0.9843, -0.1768, 0.0), (-0.9354, -0.3536, 0.0), (-0.8478, -0.5303, 0.0), (-0.6997, 0.6997, 0.1443), (-0.8362, 0.5248, 0.1593), (-0.9214, 0.3499, 0.1693), (-0.9689, 0.1749, 0.1749), (-0.9843, 0.0, 0.1768), (-0.9689, -0.1749, 0.1749), (-0.9214, -0.3499, 0.1693), (-0.8362, -0.5248, 0.1593), (-0.677, 0.677, 0.2887), (-0.8004, 0.5078, 0.3187), (-0.878, 0.3385, 0.3385), (-0.9214, 0.1693, 0.3499), (-0.9354, 0.0, 0.3536), (-0.9214, -0.1693, 0.3499), (-0.878, -0.3385, 0.3385), (-0.8004, -0.5078, 0.3187), (-0.6374, 0.6374, 0.433), (-0.7369, 0.478, 0.478), (-0.8004, 0.3187, 0.5078), (-0.8362, 0.1593, 0.5248), (-0.8478, 0.0, 0.5303), (-0.8362, -0.1593, 0.5248), (-0.8004, -0.3187, 0.5078), (-0.7369, -0.478, 0.478), (-0.5774, -0.5774, -0.5774), (-0.433, -0.6374, -0.6374), (-0.2887, -0.677, -0.677), (-0.1443, -0.6997, -0.6997), (0.0, -0.7071, -0.7071), (0.1443, -0.6997, -0.6997), (0.2887, -0.677, -0.677), (0.433, -0.6374, -0.6374), (-0.6374, -0.6374, -0.433), (-0.478, -0.7369, -0.478), (-0.3187, -0.8004, -0.5078), (-0.1593, -0.8362, -0.5248), (0.0, -0.8478, -0.5303), (0.1593, -0.8362, -0.5248), (0.3187, -0.8004, -0.5078), (0.478, -0.7369, -0.478), (-0.677, -0.677, -0.2887), (-0.5078, -0.8004, -0.3187), (-0.3385, -0.878, -0.3385), (-0.1693, -0.9214, -0.3499), (0.0, -0.9354, -0.3536), (0.1693, -0.9214, -0.3499), (0.3385, -0.878, -0.3385), (0.5078, -0.8004, -0.3187), (-0.6997, -0.6997, -0.1443), (-0.5248, -0.8362, -0.1593), (-0.3499, -0.9214, -0.1693), (-0.1749, -0.9689, -0.1749), (0.0, -0.9843, -0.1768), (0.1749, -0.9689, -0.1749), (0.3499, -0.9214, -0.1693), (0.5248, -0.8362, -0.1593), (-0.7071, -0.7071, 0.0), (-0.5303, -0.8478, 0.0), (-0.3536, -0.9354, 0.0), (-0.1768, -0.9843, 0.0), (0.0, -1.0, 0.0), (0.1768, -0.9843, 0.0), (0.3536, -0.9354, 0.0), (0.5303, -0.8478, 0.0), (-0.6997, -0.6997, 0.1443), (-0.5248, -0.8362, 0.1593), (-0.3499, -0.9214, 0.1693), (-0.1749, -0.9689, 0.1749), (0.0, -0.9843, 0.1768), (0.1749, -0.9689, 0.1749), (0.3499, -0.9214, 0.1693), (0.5248, -0.8362, 0.1593), (-0.677, -0.677, 0.2887), (-0.5078, -0.8004, 0.3187), (-0.3385, -0.878, 0.3385), (-0.1693, -0.9214, 0.3499), (0.0, -0.9354, 0.3536), (0.1693, -0.9214, 0.3499), (0.3385, -0.878, 0.3385), (0.5078, -0.8004, 0.3187), (-0.6374, -0.6374, 0.433), (-0.478, -0.7369, 0.478), (-0.3187, -0.8004, 0.5078), (-0.1593, -0.8362, 0.5248), (0.0, -0.8478, 0.5303), (0.1593, -0.8362, 0.5248), (0.3187, -0.8004, 0.5078), (0.478, -0.7369, 0.478), (0.5774, -0.5774, -0.5774), (0.6374, -0.433, -0.6374), (0.677, -0.2887, -0.677), (0.6997, -0.1443, -0.6997), (0.7071, 0.0, -0.7071), (0.6997, 0.1443, -0.6997), (0.677, 0.2887, -0.677), (0.6374, 0.433, -0.6374), (0.6374, -0.6374, -0.433), (0.7369, -0.478, -0.478), (0.8004, -0.3187, -0.5078), (0.8362, -0.1593, -0.5248), (0.8478, 0.0, -0.5303), (0.8362, 0.1593, -0.5248), (0.8004, 0.3187, -0.5078), (0.7369, 0.478, -0.478), (0.677, -0.677, -0.2887), (0.8004, -0.5078, -0.3187), (0.878, -0.3385, -0.3385), (0.9214, -0.1693, -0.3499), (0.9354, 0.0, -0.3536), (0.9214, 0.1693, -0.3499), (0.878, 0.3385, -0.3385), (0.8004, 0.5078, -0.3187), (0.6997, -0.6997, -0.1443), (0.8362, -0.5248, -0.1593), (0.9214, -0.3499, -0.1693), (0.9689, -0.1749, -0.1749), (0.9843, 0.0, -0.1768), (0.9689, 0.1749, -0.1749), (0.9214, 0.3499, -0.1693), (0.8362, 0.5248, -0.1593), (0.7071, -0.7071, 0.0), (0.8478, -0.5303, 0.0), (0.9354, -0.3536, 0.0), (0.9843, -0.1768, 0.0), (1.0, 0.0, 0.0), (0.9843, 0.1768, 0.0), (0.9354, 0.3536, 0.0), (0.8478, 0.5303, 0.0), (0.6997, -0.6997, 0.1443), (0.8362, -0.5248, 0.1593), (0.9214, -0.3499, 0.1693), (0.9689, -0.1749, 0.1749), (0.9843, 0.0, 0.1768), (0.9689, 0.1749, 0.1749), (0.9214, 0.3499, 0.1693), (0.8362, 0.5248, 0.1593), (0.677, -0.677, 0.2887), (0.8004, -0.5078, 0.3187), (0.878, -0.3385, 0.3385), (0.9214, -0.1693, 0.3499), (0.9354, 0.0, 0.3536), (0.9214, 0.1693, 0.3499), (0.878, 0.3385, 0.3385), (0.8004, 0.5078, 0.3187), (0.6374, -0.6374, 0.433), (0.7369, -0.478, 0.478), (0.8004, -0.3187, 0.5078), (0.8362, -0.1593, 0.5248), (0.8478, 0.0, 0.5303), (0.8362, 0.1593, 0.5248), (0.8004, 0.3187, 0.5078), (0.7369, 0.478, 0.478), (0.478, -0.478, -0.7369), (0.3187, -0.5078, -0.8004), (0.1593, -0.5248, -0.8362), (0.0, -0.5303, -0.8478), (-0.1593, -0.5248, -0.8362), (-0.3187, -0.5078, -0.8004), (-0.478, -0.478, -0.7369), (0.5078, -0.3187, -0.8004), (0.3385, -0.3385, -0.878), (0.1693, -0.3499, -0.9214), (0.0, -0.3536, -0.9354), (-0.1693, -0.3499, -0.9214), (-0.3385, -0.3385, -0.878), (-0.5078, -0.3187, -0.8004), (0.5248, -0.1593, -0.8362), (0.3499, -0.1693, -0.9214), (0.1749, -0.1749, -0.9689), (0.0, -0.1768, -0.9843), (-0.1749, -0.1749, -0.9689), (-0.3499, -0.1693, -0.9214), (-0.5248, -0.1593, -0.8362), (0.5303, 0.0, -0.8478), (0.3536, 0.0, -0.9354), (0.1768, 0.0, -0.9843), (0.0, 0.0, -1.0), (-0.1768, 0.0, -0.9843), (-0.3536, 0.0, -0.9354), (-0.5303, 0.0, -0.8478), (0.5248, 0.1593, -0.8362), (0.3499, 0.1693, -0.9214), (0.1749, 0.1749, -0.9689), (0.0, 0.1768, -0.9843), (-0.1749, 0.1749, -0.9689), (-0.3499, 0.1693, -0.9214), (-0.5248, 0.1593, -0.8362), (0.5078, 0.3187, -0.8004), (0.3385, 0.3385, -0.878), (0.1693, 0.3499, -0.9214), (0.0, 0.3536, -0.9354), (-0.1693, 0.3499, -0.9214), (-0.3385, 0.3385, -0.878), (-0.5078, 0.3187, -0.8004), (0.478, 0.478, -0.7369), (0.3187, 0.5078, -0.8004), (0.1593, 0.5248, -0.8362), (0.0, 0.5303, -0.8478), (-0.1593, 0.5248, -0.8362), (-0.3187, 0.5078, -0.8004), (-0.478, 0.478, -0.7369), (0.5774, 0.5774, 0.5774), (0.433, 0.6374, 0.6374), (0.2887, 0.677, 0.677), (0.1443, 0.6997, 0.6997), (0.0, 0.7071, 0.7071), (-0.1443, 0.6997, 0.6997), (-0.2887, 0.677, 0.677), (-0.433, 0.6374, 0.6374), (-0.5774, 0.5774, 0.5774), (0.6374, 0.433, 0.6374), (0.478, 0.478, 0.7369), (0.3187, 0.5078, 0.8004), (0.1593, 0.5248, 0.8362), (0.0, 0.5303, 0.8478), (-0.1593, 0.5248, 0.8362), (-0.3187, 0.5078, 0.8004), (-0.478, 0.478, 0.7369), (-0.6374, 0.433, 0.6374), (0.677, 0.2887, 0.677), (0.5078, 0.3187, 0.8004), (0.3385, 0.3385, 0.878), (0.1693, 0.3499, 0.9214), (0.0, 0.3536, 0.9354), (-0.1693, 0.3499, 0.9214), (-0.3385, 0.3385, 0.878), (-0.5078, 0.3187, 0.8004), (-0.677, 0.2887, 0.677), (0.6997, 0.1443, 0.6997), (0.5248, 0.1593, 0.8362), (0.3499, 0.1693, 0.9214), (0.1749, 0.1749, 0.9689), (0.0, 0.1768, 0.9843), (-0.1749, 0.1749, 0.9689), (-0.3499, 0.1693, 0.9214), (-0.5248, 0.1593, 0.8362), (-0.6997, 0.1443, 0.6997), (0.7071, 0.0, 0.7071), (0.5303, 0.0, 0.8478), (0.3536, 0.0, 0.9354), (0.1768, 0.0, 0.9843), (0.0, 0.0, 1.0), (-0.1768, 0.0, 0.9843), (-0.3536, 0.0, 0.9354), (-0.5303, 0.0, 0.8478), (-0.7071, 0.0, 0.7071), (0.6997, -0.1443, 0.6997), (0.5248, -0.1593, 0.8362), (0.3499, -0.1693, 0.9214), (0.1749, -0.1749, 0.9689), (0.0, -0.1768, 0.9843), (-0.1749, -0.1749, 0.9689), (-0.3499, -0.1693, 0.9214), (-0.5248, -0.1593, 0.8362), (-0.6997, -0.1443, 0.6997), (0.677, -0.2887, 0.677), (0.5078, -0.3187, 0.8004), (0.3385, -0.3385, 0.878), (0.1693, -0.3499, 0.9214), (0.0, -0.3536, 0.9354), (-0.1693, -0.3499, 0.9214), (-0.3385, -0.3385, 0.878), (-0.5078, -0.3187, 0.8004), (-0.677, -0.2887, 0.677), (0.6374, -0.433, 0.6374), (0.478, -0.478, 0.7369), (0.3187, -0.5078, 0.8004), (0.1593, -0.5248, 0.8362), (0.0, -0.5303, 0.8478), (-0.1593, -0.5248, 0.8362), (-0.3187, -0.5078, 0.8004), (-0.478, -0.478, 0.7369), (-0.6374, -0.433, 0.6374), (0.5774, -0.5774, 0.5774), (0.433, -0.6374, 0.6374), (0.2887, -0.677, 0.677), (0.1443, -0.6997, 0.6997), (0.0, -0.7071, 0.7071), (-0.1443, -0.6997, 0.6997), (-0.2887, -0.677, 0.677), (-0.433, -0.6374, 0.6374), (-0.5774, -0.5774, 0.5774)], [], [(0, 1, 9, 8), (1, 2, 10, 9), (2, 3, 11, 10), (3, 4, 12, 11), (4, 5, 13, 12), (5, 6, 14, 13), (6, 7, 15, 14), (7, 64, 72, 15), (8, 9, 17, 16), (9, 10, 18, 17), (10, 11, 19, 18), (11, 12, 20, 19), (12, 13, 21, 20), (13, 14, 22, 21), (14, 15, 23, 22), (15, 72, 80, 23), (16, 17, 25, 24), (17, 18, 26, 25), (18, 19, 27, 26), (19, 20, 28, 27), (20, 21, 29, 28), (21, 22, 30, 29), (22, 23, 31, 30), (23, 80, 88, 31), (24, 25, 33, 32), (25, 26, 34, 33), (26, 27, 35, 34), (27, 28, 36, 35), (28, 29, 37, 36), (29, 30, 38, 37), (30, 31, 39, 38), (31, 88, 96, 39), (32, 33, 41, 40), (33, 34, 42, 41), (34, 35, 43, 42), (35, 36, 44, 43), (36, 37, 45, 44), (37, 38, 46, 45), (38, 39, 47, 46), (39, 96, 104, 47), (40, 41, 49, 48), (41, 42, 50, 49), (42, 43, 51, 50), (43, 44, 52, 51), (44, 45, 53, 52), (45, 46, 54, 53), (46, 47, 55, 54), (47, 104, 112, 55), (48, 49, 57, 56), (49, 50, 58, 57), (50, 51, 59, 58), (51, 52, 60, 59), (52, 53, 61, 60), (53, 54, 62, 61), (54, 55, 63, 62), (55, 112, 120, 63), (56, 57, 306, 305), (57, 58, 307, 306), (58, 59, 308, 307), (59, 60, 309, 308), (60, 61, 310, 309), (61, 62, 311, 310), (62, 63, 312, 311), (63, 120, 313, 312), (64, 65, 73, 72), (65, 66, 74, 73), (66, 67, 75, 74), (67, 68, 76, 75), (68, 69, 77, 76), (69, 70, 78, 77), (70, 71, 79, 78), (71, 128, 136, 79), (72, 73, 81, 80), (73, 74, 82, 81), (74, 75, 83, 82), (75, 76, 84, 83), (76, 77, 85, 84), (77, 78, 86, 85), (78, 79, 87, 86), (79, 136, 144, 87), (80, 81, 89, 88), (81, 82, 90, 89), (82, 83, 91, 90), (83, 84, 92, 91), (84, 85, 93, 92), (85, 86, 94, 93), (86, 87, 95, 94), (87, 144, 152, 95), (88, 89, 97, 96), (89, 90, 98, 97), (90, 91, 99, 98), (91, 92, 100, 99), (92, 93, 101, 100), (93, 94, 102, 101), (94, 95, 103, 102), (95, 152, 160, 103), (96, 97, 105, 104), (97, 98, 106, 105), (98, 99, 107, 106), (99, 100, 108, 107), (100, 101, 109, 108), (101, 102, 110, 109), (102, 103, 111, 110), (103, 160, 168, 111), (104, 105, 113, 112), (105, 106, 114, 113), (106, 107, 115, 114), (107, 108, 116, 115), (108, 109, 117, 116), (109, 110, 118, 117), (110, 111, 119, 118), (111, 168, 176, 119), (112, 113, 121, 120), (113, 114, 122, 121), (114, 115, 123, 122), (115, 116, 124, 123), (116, 117, 125, 124), (117, 118, 126, 125), (118, 119, 127, 126), (119, 176, 184, 127), (120, 121, 322, 313), (121, 122, 331, 322), (122, 123, 340, 331), (123, 124, 349, 340), (124, 125, 358, 349), (125, 126, 367, 358), (126, 127, 376, 367), (127, 184, 385, 376), (128, 129, 137, 136), (129, 130, 138, 137), (130, 131, 139, 138), (131, 132, 140, 139), (132, 133, 141, 140), (133, 134, 142, 141), (134, 135, 143, 142), (135, 192, 200, 143), (136, 137, 145, 144), (137, 138, 146, 145), (138, 139, 147, 146), (139, 140, 148, 147), (140, 141, 149, 148), (141, 142, 150, 149), (142, 143, 151, 150), (143, 200, 208, 151), (144, 145, 153, 152), (145, 146, 154, 153), (146, 147, 155, 154), (147, 148, 156, 155), (148, 149, 157, 156), (149, 150, 158, 157), (150, 151, 159, 158), (151, 208, 216, 159), (152, 153, 161, 160), (153, 154, 162, 161), (154, 155, 163, 162), (155, 156, 164, 163), (156, 157, 165, 164), (157, 158, 166, 165), (158, 159, 167, 166), (159, 216, 224, 167), (160, 161, 169, 168), (161, 162, 170, 169), (162, 163, 171, 170), (163, 164, 172, 171), (164, 165, 173, 172), (165, 166, 174, 173), (166, 167, 175, 174), (167, 224, 232, 175), (168, 169, 177, 176), (169, 170, 178, 177), (170, 171, 179, 178), (171, 172, 180, 179), (172, 173, 181, 180), (173, 174, 182, 181), (174, 175, 183, 182), (175, 232, 240, 183), (176, 177, 185, 184), (177, 178, 186, 185), (178, 179, 187, 186), (179, 180, 188, 187), (180, 181, 189, 188), (181, 182, 190, 189), (182, 183, 191, 190), (183, 240, 248, 191), (184, 185, 384, 385), (185, 186, 383, 384), (186, 187, 382, 383), (187, 188, 381, 382), (188, 189, 380, 381), (189, 190, 379, 380), (190, 191, 378, 379), (191, 248, 377, 378), (192, 193, 201, 200), (193, 194, 202, 201), (194, 195, 203, 202), (195, 196, 204, 203), (196, 197, 205, 204), (197, 198, 206, 205), (198, 199, 207, 206), (199, 0, 8, 207), (200, 201, 209, 208), (201, 202, 210, 209), (202, 203, 211, 210), (203, 204, 212, 211), (204, 205, 213, 212), (205, 206, 214, 213), (206, 207, 215, 214), (207, 8, 16, 215), (208, 209, 217, 216), (209, 210, 218, 217), (210, 211, 219, 218), (211, 212, 220, 219), (212, 213, 221, 220), (213, 214, 222, 221), (214, 215, 223, 222), (215, 16, 24, 223), (216, 217, 225, 224), (217, 218, 226, 225), (218, 219, 227, 226), (219, 220, 228, 227), (220, 221, 229, 228), (221, 222, 230, 229), (222, 223, 231, 230), (223, 24, 32, 231), (224, 225, 233, 232), (225, 226, 234, 233), (226, 227, 235, 234), (227, 228, 236, 235), (228, 229, 237, 236), (229, 230, 238, 237), (230, 231, 239, 238), (231, 32, 40, 239), (232, 233, 241, 240), (233, 234, 242, 241), (234, 235, 243, 242), (235, 236, 244, 243), (236, 237, 245, 244), (237, 238, 246, 245), (238, 239, 247, 246), (239, 40, 48, 247), (240, 241, 249, 248), (241, 242, 250, 249), (242, 243, 251, 250), (243, 244, 252, 251), (244, 245, 253, 252), (245, 246, 254, 253), (246, 247, 255, 254), (247, 48, 56, 255), (248, 249, 368, 377), (249, 250, 359, 368), (250, 251, 350, 359), (251, 252, 341, 350), (252, 253, 332, 341), (253, 254, 323, 332), (254, 255, 314, 323), (255, 56, 305, 314), (192, 135, 256, 193), (135, 134, 257, 256), (134, 133, 258, 257), (133, 132, 259, 258), (132, 131, 260, 259), (131, 130, 261, 260), (130, 129, 262, 261), (129, 128, 71, 262), (193, 256, 263, 194), (256, 257, 264, 263), (257, 258, 265, 264), (258, 259, 266, 265), (259, 260, 267, 266), (260, 261, 268, 267), (261, 262, 269, 268), (262, 71, 70, 269), (194, 263, 270, 195), (263, 264, 271, 270), (264, 265, 272, 271), (265, 266, 273, 272), (266, 267, 274, 273), (267, 268, 275, 274), (268, 269, 276, 275), (269, 70, 69, 276), (195, 270, 277, 196), (270, 271, 278, 277), (271, 272, 279, 278), (272, 273, 280, 279), (273, 274, 281, 280), (274, 275, 282, 281), (275, 276, 283, 282), (276, 69, 68, 283), (196, 277, 284, 197), (277, 278, 285, 284), (278, 279, 286, 285), (279, 280, 287, 286), (280, 281, 288, 287), (281, 282, 289, 288), (282, 283, 290, 289), (283, 68, 67, 290), (197, 284, 291, 198), (284, 285, 292, 291), (285, 286, 293, 292), (286, 287, 294, 293), (287, 288, 295, 294), (288, 289, 296, 295), (289, 290, 297, 296), (290, 67, 66, 297), (198, 291, 298, 199), (291, 292, 299, 298), (292, 293, 300, 299), (293, 294, 301, 300), (294, 295, 302, 301), (295, 296, 303, 302), (296, 297, 304, 303), (297, 66, 65, 304), (199, 298, 1, 0), (298, 299, 2, 1), (299, 300, 3, 2), (300, 301, 4, 3), (301, 302, 5, 4), (302, 303, 6, 5), (303, 304, 7, 6), (304, 65, 64, 7), (305, 306, 315, 314), (306, 307, 316, 315), (307, 308, 317, 316), (308, 309, 318, 317), (309, 310, 319, 318), (310, 311, 320, 319), (311, 312, 321, 320), (312, 313, 322, 321), (314, 315, 324, 323), (315, 316, 325, 324), (316, 317, 326, 325), (317, 318, 327, 326), (318, 319, 328, 327), (319, 320, 329, 328), (320, 321, 330, 329), (321, 322, 331, 330), (323, 324, 333, 332), (324, 325, 334, 333), (325, 326, 335, 334), (326, 327, 336, 335), (327, 328, 337, 336), (328, 329, 338, 337), (329, 330, 339, 338), (330, 331, 340, 339), (332, 333, 342, 341), (333, 334, 343, 342), (334, 335, 344, 343), (335, 336, 345, 344), (336, 337, 346, 345), (337, 338, 347, 346), (338, 339, 348, 347), (339, 340, 349, 348), (341, 342, 351, 350), (342, 343, 352, 351), (343, 344, 353, 352), (344, 345, 354, 353), (345, 346, 355, 354), (346, 347, 356, 355), (347, 348, 357, 356), (348, 349, 358, 357), (350, 351, 360, 359), (351, 352, 361, 360), (352, 353, 362, 361), (353, 354, 363, 362), (354, 355, 364, 363), (355, 356, 365, 364), (356, 357, 366, 365), (357, 358, 367, 366), (359, 360, 369, 368), (360, 361, 370, 369), (361, 362, 371, 370), (362, 363, 372, 371), (363, 364, 373, 372), (364, 365, 374, 373), (365, 366, 375, 374), (366, 367, 376, 375), (368, 369, 378, 377), (369, 370, 379, 378), (370, 371, 380, 379), (371, 372, 381, 380), (372, 373, 382, 381), (373, 374, 383, 382), (374, 375, 384, 383), (375, 376, 385, 384)])
me_roundcube_001.update()

# ---- objects
ob_light = bpy.data.objects.new('Light', light_light)
ob_camera = bpy.data.objects.new('Camera', cam_camera)
ob_cylinder = bpy.data.objects.new('Cylinder', me_cylinder)
ob_roundcube = bpy.data.objects.new('Roundcube', me_roundcube)
ob_roundcube_001 = bpy.data.objects.new('Roundcube.001', me_roundcube_001)

# ---- transforms, parenting, visibility, modifiers, constraints
ob_light.location = (4.076, 1.005, 5.904)
ob_light.rotation_euler = (0.6503, 0.05522, 1.866)
ob_light.lock_rotations_4d = False
ob_light.empty_display_type = 'ARROWS'
ob_light.color = (0.0, 0.0, 0.0, 0.0)
ob_light.lineart.crease_threshold = 0.0
ob_camera.location = (7.359, -6.926, 4.958)
ob_camera.rotation_euler = (1.109, 0.0, 0.8149)
ob_camera.lock_rotations_4d = False
ob_camera.empty_display_type = 'ARROWS'
ob_camera.color = (0.0, 0.0, 0.0, 0.0)
ob_camera.display_type = 'WIRE'
ob_camera.lineart.crease_threshold = 0.0
ob_cylinder.location = (0.233, -0.1038, 1.658)
ob_cylinder.scale = (-0.1328, 0.1508, 2.179)
ob_roundcube.location = (0.233, -0.1372, 3.68)
ob_roundcube.scale = (0.3854, 0.3866, 0.5509)
ob_roundcube_001.location = (0.2327, -0.1041, -0.5182)
ob_roundcube_001.scale = (0.09316, 0.1063, 0.0705)

# ---- collection membership
col_collection.objects.link(ob_light)
col_collection.objects.link(ob_camera)
col_collection.objects.link(ob_cylinder)
col_collection.objects.link(ob_roundcube)
col_collection.objects.link(ob_roundcube_001)

# ---- scene / render settings (as saved in the file)
scene.camera = ob_camera
scene.frame_start = 1; scene.frame_end = 250; scene.frame_set(1)
scene.render.engine = 'BLENDER_EEVEE_NEXT'
bpy.context.view_layer.update()
